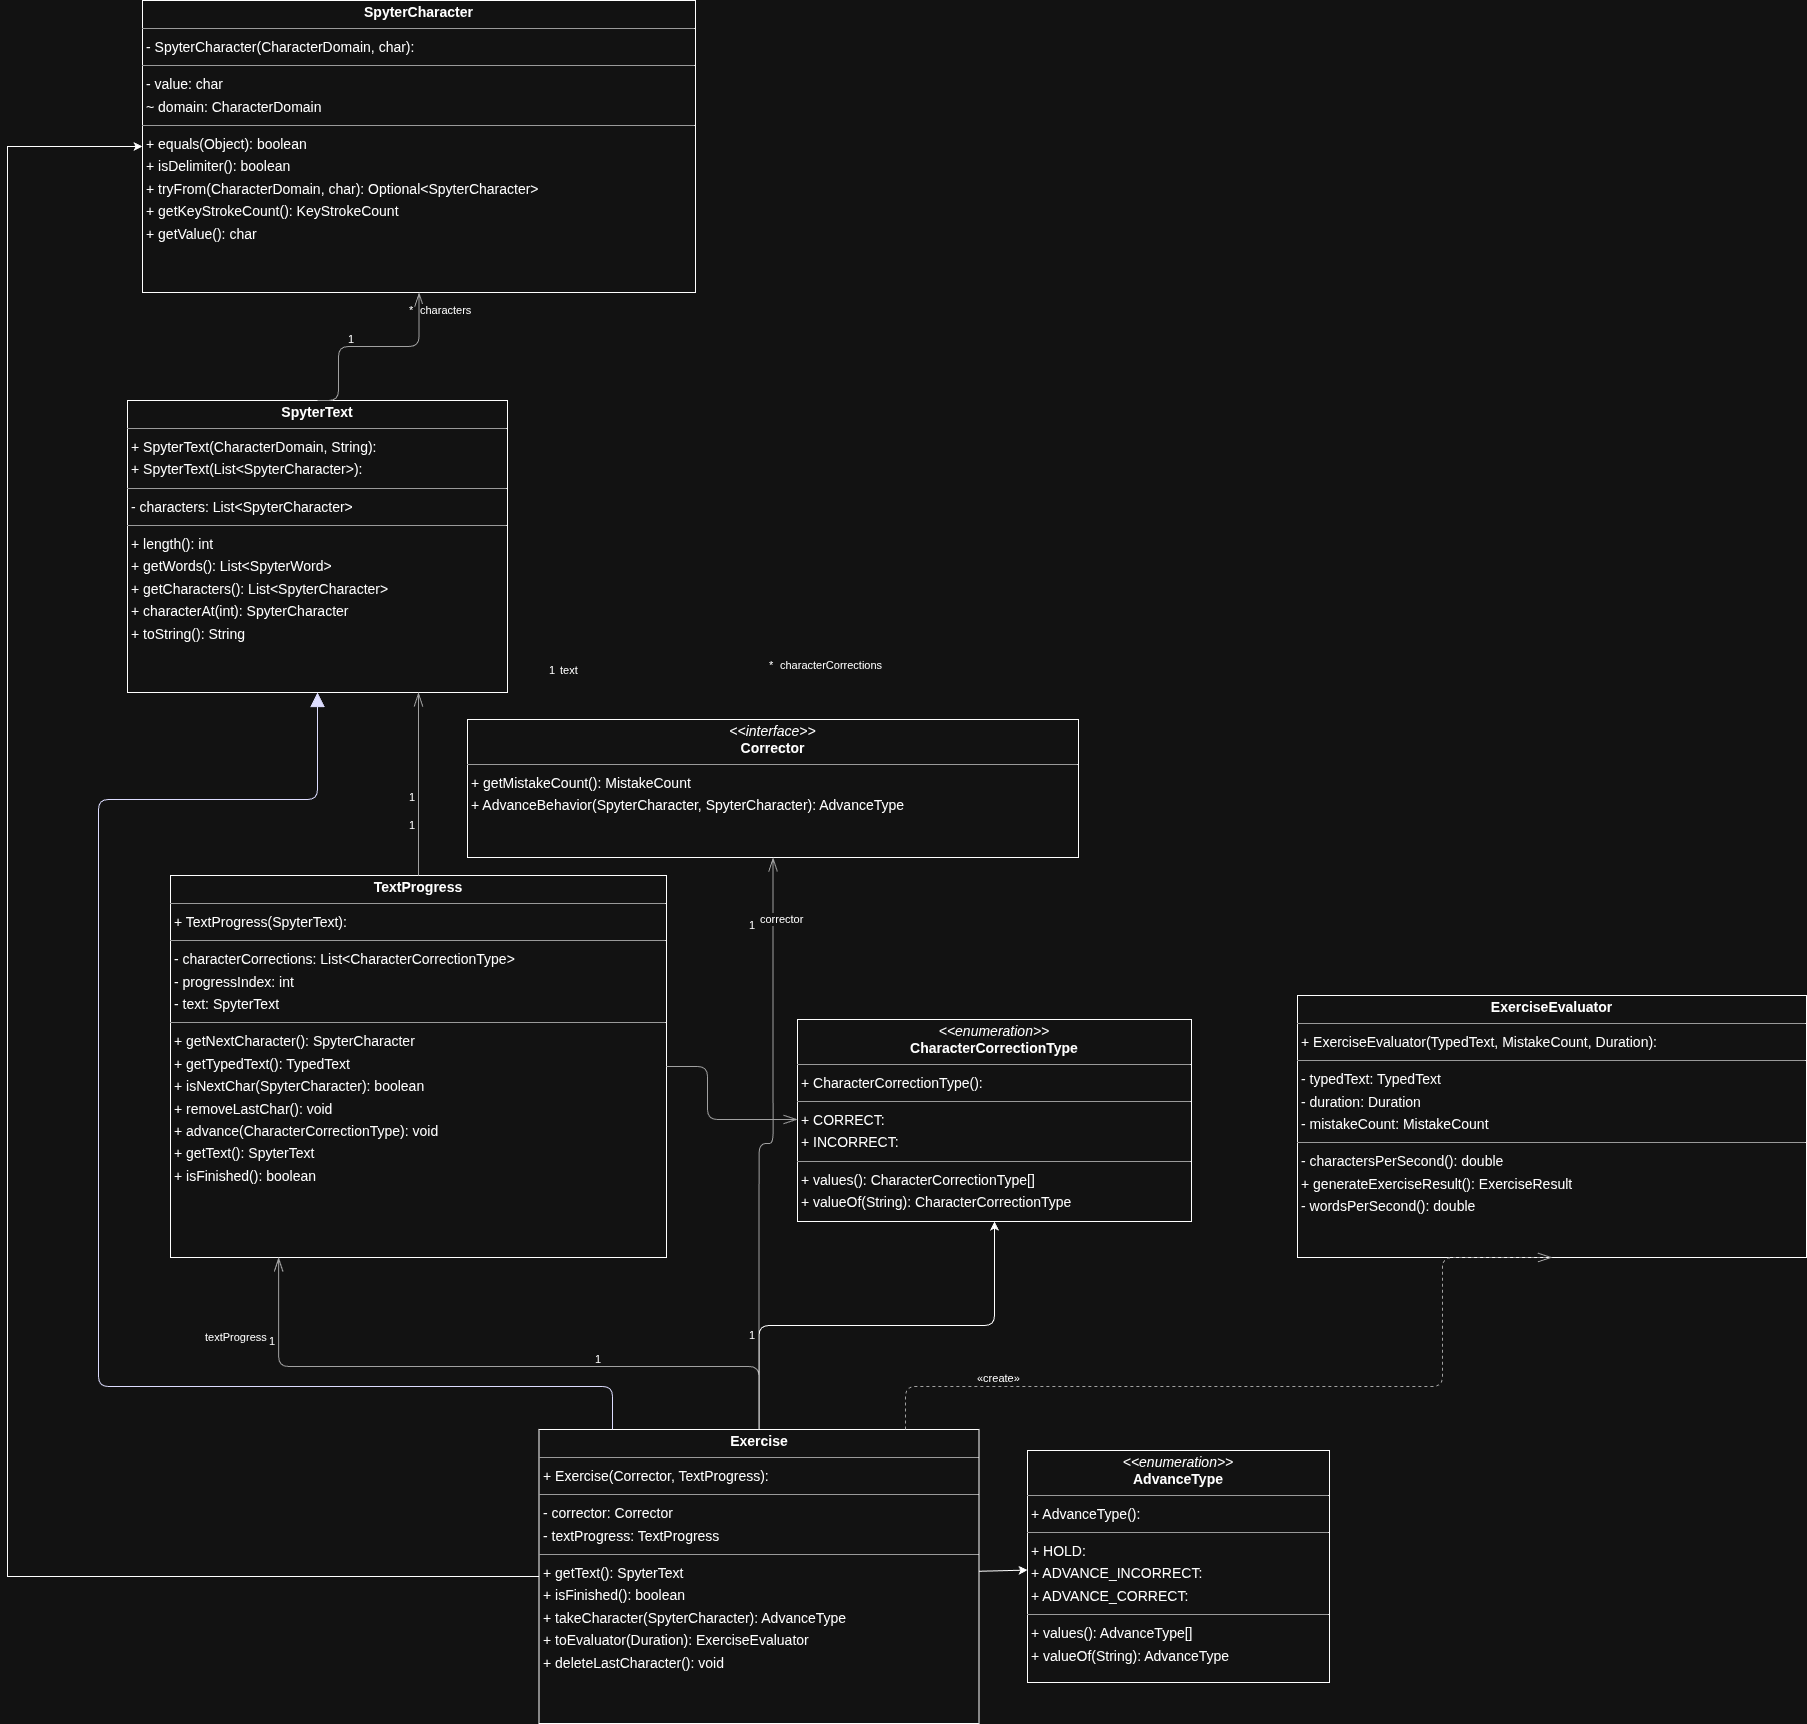

The diagram above was exported from draw.io. Its source (the exported page's mxGraphModel, read from the mxfile embedded in the PNG):
<mxGraphModel dx="3209" dy="1480" grid="1" gridSize="10" guides="1" tooltips="1" connect="1" arrows="1" fold="1" page="0" pageScale="1" pageWidth="850" pageHeight="1100" background="none" math="0" shadow="0">
  <root>
    <mxCell id="0" />
    <mxCell id="1" parent="0" />
    <mxCell id="node0" parent="1" style="verticalAlign=top;align=left;overflow=fill;fontSize=14;fontFamily=Helvetica;html=1;rounded=0;shadow=0;comic=0;labelBackgroundColor=none;strokeWidth=1;" value="&lt;p style=&quot;margin:0px;margin-top:4px;text-align:center;&quot;&gt;&lt;i&gt;&amp;lt;&amp;lt;enumeration&amp;gt;&amp;gt;&lt;/i&gt;&lt;br/&gt;&lt;b&gt;AdvanceType&lt;/b&gt;&lt;/p&gt;&lt;hr size=&quot;1&quot;/&gt;&lt;p style=&quot;margin:0 0 0 4px;line-height:1.6;&quot;&gt;+ AdvanceType(): &lt;/p&gt;&lt;hr size=&quot;1&quot;/&gt;&lt;p style=&quot;margin:0 0 0 4px;line-height:1.6;&quot;&gt;+ HOLD: &lt;br/&gt;+ ADVANCE_INCORRECT: &lt;br/&gt;+ ADVANCE_CORRECT: &lt;/p&gt;&lt;hr size=&quot;1&quot;/&gt;&lt;p style=&quot;margin:0 0 0 4px;line-height:1.6;&quot;&gt;+ values(): AdvanceType[]&lt;br/&gt;+ valueOf(String): AdvanceType&lt;/p&gt;" vertex="1">
      <mxGeometry height="232" width="302" x="80" y="1431" as="geometry" />
    </mxCell>
    <mxCell id="node2" parent="1" style="verticalAlign=top;align=left;overflow=fill;fontSize=14;fontFamily=Helvetica;html=1;rounded=0;shadow=0;comic=0;labelBackgroundColor=none;strokeWidth=1;" value="&lt;p style=&quot;margin:0px;margin-top:4px;text-align:center;&quot;&gt;&lt;i&gt;&amp;lt;&amp;lt;enumeration&amp;gt;&amp;gt;&lt;/i&gt;&lt;br/&gt;&lt;b&gt;CharacterCorrectionType&lt;/b&gt;&lt;/p&gt;&lt;hr size=&quot;1&quot;/&gt;&lt;p style=&quot;margin:0 0 0 4px;line-height:1.6;&quot;&gt;+ CharacterCorrectionType(): &lt;/p&gt;&lt;hr size=&quot;1&quot;/&gt;&lt;p style=&quot;margin:0 0 0 4px;line-height:1.6;&quot;&gt;+ CORRECT: &lt;br/&gt;+ INCORRECT: &lt;/p&gt;&lt;hr size=&quot;1&quot;/&gt;&lt;p style=&quot;margin:0 0 0 4px;line-height:1.6;&quot;&gt;+ values(): CharacterCorrectionType[]&lt;br/&gt;+ valueOf(String): CharacterCorrectionType&lt;/p&gt;" vertex="1">
      <mxGeometry height="202" width="394" x="-150" y="1000" as="geometry" />
    </mxCell>
    <mxCell id="node1" parent="1" style="verticalAlign=top;align=left;overflow=fill;fontSize=14;fontFamily=Helvetica;html=1;rounded=0;shadow=0;comic=0;labelBackgroundColor=none;strokeWidth=1;" value="&lt;p style=&quot;margin:0px;margin-top:4px;text-align:center;&quot;&gt;&lt;i&gt;&amp;lt;&amp;lt;interface&amp;gt;&amp;gt;&lt;/i&gt;&lt;br/&gt;&lt;b&gt;Corrector&lt;/b&gt;&lt;/p&gt;&lt;hr size=&quot;1&quot;/&gt;&lt;p style=&quot;margin:0 0 0 4px;line-height:1.6;&quot;&gt;+ getMistakeCount(): MistakeCount&lt;br/&gt;+ AdvanceBehavior(SpyterCharacter, SpyterCharacter): AdvanceType&lt;/p&gt;" vertex="1">
      <mxGeometry height="138" width="611" x="-480" y="700" as="geometry" />
    </mxCell>
    <mxCell id="node7" parent="1" style="verticalAlign=top;align=left;overflow=fill;fontSize=14;fontFamily=Helvetica;html=1;rounded=0;shadow=0;comic=0;labelBackgroundColor=none;strokeWidth=1;" value="&lt;p style=&quot;margin:0px;margin-top:4px;text-align:center;&quot;&gt;&lt;b&gt;Exercise&lt;/b&gt;&lt;/p&gt;&lt;hr size=&quot;1&quot;/&gt;&lt;p style=&quot;margin:0 0 0 4px;line-height:1.6;&quot;&gt;+ Exercise(Corrector, TextProgress): &lt;/p&gt;&lt;hr size=&quot;1&quot;/&gt;&lt;p style=&quot;margin:0 0 0 4px;line-height:1.6;&quot;&gt;- corrector: Corrector&lt;br/&gt;- textProgress: TextProgress&lt;/p&gt;&lt;hr size=&quot;1&quot;/&gt;&lt;p style=&quot;margin:0 0 0 4px;line-height:1.6;&quot;&gt;+ getText(): SpyterText&lt;br/&gt;+ isFinished(): boolean&lt;br/&gt;+ takeCharacter(SpyterCharacter): AdvanceType&lt;br/&gt;+ toEvaluator(Duration): ExerciseEvaluator&lt;br/&gt;+ deleteLastCharacter(): void&lt;/p&gt;" vertex="1">
      <mxGeometry height="294" width="440" x="-408.5" y="1410" as="geometry" />
    </mxCell>
    <mxCell id="node6" parent="1" style="verticalAlign=top;align=left;overflow=fill;fontSize=14;fontFamily=Helvetica;html=1;rounded=0;shadow=0;comic=0;labelBackgroundColor=none;strokeWidth=1;" value="&lt;p style=&quot;margin:0px;margin-top:4px;text-align:center;&quot;&gt;&lt;b&gt;ExerciseEvaluator&lt;/b&gt;&lt;/p&gt;&lt;hr size=&quot;1&quot;/&gt;&lt;p style=&quot;margin:0 0 0 4px;line-height:1.6;&quot;&gt;+ ExerciseEvaluator(TypedText, MistakeCount, Duration): &lt;/p&gt;&lt;hr size=&quot;1&quot;/&gt;&lt;p style=&quot;margin:0 0 0 4px;line-height:1.6;&quot;&gt;- typedText: TypedText&lt;br/&gt;- duration: Duration&lt;br/&gt;- mistakeCount: MistakeCount&lt;/p&gt;&lt;hr size=&quot;1&quot;/&gt;&lt;p style=&quot;margin:0 0 0 4px;line-height:1.6;&quot;&gt;- charactersPerSecond(): double&lt;br/&gt;+ generateExerciseResult(): ExerciseResult&lt;br/&gt;- wordsPerSecond(): double&lt;/p&gt;" vertex="1">
      <mxGeometry height="262" width="509" x="350" y="976" as="geometry" />
    </mxCell>
    <mxCell id="node5" parent="1" style="verticalAlign=top;align=left;overflow=fill;fontSize=14;fontFamily=Helvetica;html=1;rounded=0;shadow=0;comic=0;labelBackgroundColor=none;strokeWidth=1;" value="&lt;p style=&quot;margin:0px;margin-top:4px;text-align:center;&quot;&gt;&lt;b&gt;SpyterCharacter&lt;/b&gt;&lt;/p&gt;&lt;hr size=&quot;1&quot;/&gt;&lt;p style=&quot;margin:0 0 0 4px;line-height:1.6;&quot;&gt;- SpyterCharacter(CharacterDomain, char): &lt;/p&gt;&lt;hr size=&quot;1&quot;/&gt;&lt;p style=&quot;margin:0 0 0 4px;line-height:1.6;&quot;&gt;- value: char&lt;br/&gt;~ domain: CharacterDomain&lt;/p&gt;&lt;hr size=&quot;1&quot;/&gt;&lt;p style=&quot;margin:0 0 0 4px;line-height:1.6;&quot;&gt;+ equals(Object): boolean&lt;br/&gt;+ isDelimiter(): boolean&lt;br/&gt;+ tryFrom(CharacterDomain, char): Optional&amp;lt;SpyterCharacter&amp;gt;&lt;br/&gt;+ getKeyStrokeCount(): KeyStrokeCount&lt;br/&gt;+ getValue(): char&lt;/p&gt;" vertex="1">
      <mxGeometry height="292" width="553" x="-805" y="-19" as="geometry" />
    </mxCell>
    <mxCell id="node3" parent="1" style="verticalAlign=top;align=left;overflow=fill;fontSize=14;fontFamily=Helvetica;html=1;rounded=0;shadow=0;comic=0;labelBackgroundColor=none;strokeWidth=1;" value="&lt;p style=&quot;margin:0px;margin-top:4px;text-align:center;&quot;&gt;&lt;b&gt;SpyterText&lt;/b&gt;&lt;/p&gt;&lt;hr size=&quot;1&quot;/&gt;&lt;p style=&quot;margin:0 0 0 4px;line-height:1.6;&quot;&gt;+ SpyterText(CharacterDomain, String): &lt;br/&gt;+ SpyterText(List&amp;lt;SpyterCharacter&amp;gt;): &lt;/p&gt;&lt;hr size=&quot;1&quot;/&gt;&lt;p style=&quot;margin:0 0 0 4px;line-height:1.6;&quot;&gt;- characters: List&amp;lt;SpyterCharacter&amp;gt;&lt;/p&gt;&lt;hr size=&quot;1&quot;/&gt;&lt;p style=&quot;margin:0 0 0 4px;line-height:1.6;&quot;&gt;+ length(): int&lt;br/&gt;+ getWords(): List&amp;lt;SpyterWord&amp;gt;&lt;br/&gt;+ getCharacters(): List&amp;lt;SpyterCharacter&amp;gt;&lt;br/&gt;+ characterAt(int): SpyterCharacter&lt;br/&gt;+ toString(): String&lt;/p&gt;" vertex="1">
      <mxGeometry height="292" width="380" x="-820" y="381" as="geometry" />
    </mxCell>
    <mxCell id="node4" parent="1" style="verticalAlign=top;align=left;overflow=fill;fontSize=14;fontFamily=Helvetica;html=1;rounded=0;shadow=0;comic=0;labelBackgroundColor=none;strokeWidth=1;" value="&lt;p style=&quot;margin:0px;margin-top:4px;text-align:center;&quot;&gt;&lt;b&gt;TextProgress&lt;/b&gt;&lt;/p&gt;&lt;hr size=&quot;1&quot;/&gt;&lt;p style=&quot;margin:0 0 0 4px;line-height:1.6;&quot;&gt;+ TextProgress(SpyterText): &lt;/p&gt;&lt;hr size=&quot;1&quot;/&gt;&lt;p style=&quot;margin:0 0 0 4px;line-height:1.6;&quot;&gt;- characterCorrections: List&amp;lt;CharacterCorrectionType&amp;gt;&lt;br/&gt;- progressIndex: int&lt;br/&gt;- text: SpyterText&lt;/p&gt;&lt;hr size=&quot;1&quot;/&gt;&lt;p style=&quot;margin:0 0 0 4px;line-height:1.6;&quot;&gt;+ getNextCharacter(): SpyterCharacter&lt;br/&gt;+ getTypedText(): TypedText&lt;br/&gt;+ isNextChar(SpyterCharacter): boolean&lt;br/&gt;+ removeLastChar(): void&lt;br/&gt;+ advance(CharacterCorrectionType): void&lt;br/&gt;+ getText(): SpyterText&lt;br/&gt;+ isFinished(): boolean&lt;/p&gt;" vertex="1">
      <mxGeometry height="382" width="496" x="-777" y="856" as="geometry" />
    </mxCell>
    <mxCell id="edge5" edge="1" parent="1" source="node7" style="html=1;rounded=1;edgeStyle=orthogonalEdgeStyle;dashed=0;startArrow=diamondThinstartSize=12;endArrow=openThin;endSize=12;strokeColor=#595959;exitX=0.500;exitY=0.000;exitDx=0;exitDy=0;entryX=0.500;entryY=1.000;entryDx=0;entryDy=0;" target="node1" value="">
      <mxGeometry height="50" relative="1" width="50" as="geometry">
        <Array as="points" />
      </mxGeometry>
    </mxCell>
    <mxCell id="label30" connectable="0" parent="edge5" style="edgeLabel;resizable=0;html=1;align=left;verticalAlign=top;strokeColor=default;" value="1" vertex="1">
      <mxGeometry x="-200" y="1303" as="geometry" />
    </mxCell>
    <mxCell id="label34" connectable="0" parent="edge5" style="edgeLabel;resizable=0;html=1;align=left;verticalAlign=top;strokeColor=default;" value="1" vertex="1">
      <mxGeometry x="-200" y="893" as="geometry" />
    </mxCell>
    <mxCell id="label35" connectable="0" parent="edge5" style="edgeLabel;resizable=0;html=1;align=left;verticalAlign=top;strokeColor=default;" value="corrector" vertex="1">
      <mxGeometry x="-189" y="887" as="geometry" />
    </mxCell>
    <mxCell id="edge4" edge="1" parent="1" source="node7" style="html=1;rounded=1;edgeStyle=orthogonalEdgeStyle;dashed=1;startArrow=none;endArrow=openThin;endSize=12;strokeColor=#595959;exitX=0.833;exitY=0.000;exitDx=0;exitDy=0;entryX=0.500;entryY=1.000;entryDx=0;entryDy=0;" target="node6" value="">
      <mxGeometry height="50" relative="1" width="50" as="geometry">
        <Array as="points">
          <mxPoint x="-42" y="1367" />
          <mxPoint x="495" y="1367" />
        </Array>
      </mxGeometry>
    </mxCell>
    <mxCell id="label26" connectable="0" parent="edge4" style="edgeLabel;resizable=0;html=1;align=left;verticalAlign=top;strokeColor=default;" value="«create»" vertex="1">
      <mxGeometry x="28" y="1346" as="geometry" />
    </mxCell>
    <mxCell id="edge0" edge="1" parent="1" source="node7" style="html=1;rounded=1;edgeStyle=orthogonalEdgeStyle;dashed=0;startArrow=none;endArrow=block;endSize=12;strokeColor=#000082;exitX=0.167;exitY=0.000;exitDx=0;exitDy=0;entryX=0.500;entryY=1.000;entryDx=0;entryDy=0;" target="node3" value="">
      <mxGeometry height="50" relative="1" width="50" as="geometry">
        <Array as="points">
          <mxPoint x="-336" y="1367" />
          <mxPoint x="-849" y="1367" />
          <mxPoint x="-849" y="780" />
          <mxPoint x="-609" y="780" />
        </Array>
      </mxGeometry>
    </mxCell>
    <mxCell id="edge6" edge="1" parent="1" source="node7" style="html=1;rounded=1;edgeStyle=orthogonalEdgeStyle;dashed=0;startArrow=diamondThinstartSize=12;endArrow=openThin;endSize=12;strokeColor=#595959;exitX=0.500;exitY=0.000;exitDx=0;exitDy=0;entryX=0.218;entryY=1.000;entryDx=0;entryDy=0;" target="node4" value="">
      <mxGeometry height="50" relative="1" width="50" as="geometry">
        <Array as="points">
          <mxPoint x="-189" y="1347" />
          <mxPoint x="-669" y="1347" />
        </Array>
      </mxGeometry>
    </mxCell>
    <mxCell id="label36" connectable="0" parent="edge6" style="edgeLabel;resizable=0;html=1;align=left;verticalAlign=top;strokeColor=default;" value="1" vertex="1">
      <mxGeometry x="-354" y="1327" as="geometry" />
    </mxCell>
    <mxCell id="label40" connectable="0" parent="edge6" style="edgeLabel;resizable=0;html=1;align=left;verticalAlign=top;strokeColor=default;" value="1" vertex="1">
      <mxGeometry x="-680" y="1309" as="geometry" />
    </mxCell>
    <mxCell id="label41" connectable="0" parent="edge6" style="edgeLabel;resizable=0;html=1;align=left;verticalAlign=top;strokeColor=default;" value="textProgress" vertex="1">
      <mxGeometry x="-744" y="1305" as="geometry" />
    </mxCell>
    <mxCell id="edge2" edge="1" parent="1" source="node3" style="html=1;rounded=1;edgeStyle=orthogonalEdgeStyle;dashed=0;startArrow=diamondThinstartSize=12;endArrow=openThin;endSize=12;strokeColor=#595959;exitX=0.500;exitY=0.000;exitDx=0;exitDy=0;entryX=0.500;entryY=1.000;entryDx=0;entryDy=0;" target="node5" value="">
      <mxGeometry height="50" relative="1" width="50" as="geometry">
        <Array as="points">
          <mxPoint x="-609" y="327" />
          <mxPoint x="-529" y="327" />
        </Array>
      </mxGeometry>
    </mxCell>
    <mxCell id="label12" connectable="0" parent="edge2" style="edgeLabel;resizable=0;html=1;align=left;verticalAlign=top;strokeColor=default;" value="1" vertex="1">
      <mxGeometry x="-601" y="307" as="geometry" />
    </mxCell>
    <mxCell id="label16" connectable="0" parent="edge2" style="edgeLabel;resizable=0;html=1;align=left;verticalAlign=top;strokeColor=default;" value="*" vertex="1">
      <mxGeometry x="-540" y="278" as="geometry" />
    </mxCell>
    <mxCell id="label17" connectable="0" parent="edge2" style="edgeLabel;resizable=0;html=1;align=left;verticalAlign=top;strokeColor=default;" value="characters" vertex="1">
      <mxGeometry x="-529" y="278" as="geometry" />
    </mxCell>
    <mxCell id="edge1" edge="1" parent="1" source="node4" style="html=1;rounded=1;edgeStyle=orthogonalEdgeStyle;dashed=0;startArrow=diamondThinstartSize=12;endArrow=openThin;endSize=12;strokeColor=#595959;exitX=1;exitY=0.5;exitDx=0;exitDy=0;entryX=0;entryY=0.5;entryDx=0;entryDy=0;" target="node2" value="">
      <mxGeometry height="50" relative="1" width="50" as="geometry">
        <Array as="points">
          <mxPoint x="-240" y="1047" />
          <mxPoint x="-240" y="1100" />
          <mxPoint x="-150" y="1100" />
        </Array>
      </mxGeometry>
    </mxCell>
    <mxCell id="label6" connectable="0" parent="edge1" style="edgeLabel;resizable=0;html=1;align=left;verticalAlign=top;strokeColor=default;" value="1" vertex="1">
      <mxGeometry x="-540" y="765" as="geometry" />
    </mxCell>
    <mxCell id="label10" connectable="0" parent="edge1" style="edgeLabel;resizable=0;html=1;align=left;verticalAlign=top;strokeColor=default;" value="*" vertex="1">
      <mxGeometry x="-180" y="633" as="geometry" />
    </mxCell>
    <mxCell id="label11" connectable="0" parent="edge1" style="edgeLabel;resizable=0;html=1;align=left;verticalAlign=top;strokeColor=default;" value="characterCorrections" vertex="1">
      <mxGeometry x="-169" y="633" as="geometry" />
    </mxCell>
    <mxCell id="edge3" edge="1" parent="1" source="node4" style="html=1;rounded=1;edgeStyle=orthogonalEdgeStyle;dashed=0;startArrow=diamondThinstartSize=12;endArrow=openThin;endSize=12;strokeColor=#595959;exitX=0.500;exitY=0.000;exitDx=0;exitDy=0;" target="node3" value="">
      <mxGeometry height="50" relative="1" width="50" as="geometry">
        <Array as="points">
          <mxPoint x="-529" y="710" />
          <mxPoint x="-529" y="710" />
        </Array>
        <mxPoint x="-520" y="710" as="targetPoint" />
      </mxGeometry>
    </mxCell>
    <mxCell id="label18" connectable="0" parent="edge3" style="edgeLabel;resizable=0;html=1;align=left;verticalAlign=top;strokeColor=default;" value="1" vertex="1">
      <mxGeometry x="-540" y="793" as="geometry" />
    </mxCell>
    <mxCell id="label22" connectable="0" parent="edge3" style="edgeLabel;resizable=0;html=1;align=left;verticalAlign=top;strokeColor=default;" value="1" vertex="1">
      <mxGeometry x="-400" y="638" as="geometry" />
    </mxCell>
    <mxCell id="label23" connectable="0" parent="edge3" style="edgeLabel;resizable=0;html=1;align=left;verticalAlign=top;strokeColor=default;" value="text" vertex="1">
      <mxGeometry x="-389" y="638" as="geometry" />
    </mxCell>
    <mxCell id="r_UlrjTmWq5ENKNiPU7l-1" edge="1" parent="1" source="node7" style="endArrow=classic;html=1;rounded=0;" target="node0" value="">
      <mxGeometry height="50" relative="1" width="50" as="geometry">
        <mxPoint y="1560" as="sourcePoint" />
        <mxPoint x="50" y="1510" as="targetPoint" />
      </mxGeometry>
    </mxCell>
    <mxCell id="r_UlrjTmWq5ENKNiPU7l-3" edge="1" parent="1" source="node7" style="endArrow=classic;html=1;rounded=1;edgeStyle=orthogonalEdgeStyle;" target="node2" value="">
      <mxGeometry height="50" relative="1" width="50" as="geometry">
        <mxPoint x="-189" y="1379.2893218813451" as="sourcePoint" />
        <mxPoint x="-189" y="1329.2893218813451" as="targetPoint" />
      </mxGeometry>
    </mxCell>
    <mxCell id="r_UlrjTmWq5ENKNiPU7l-4" edge="1" parent="1" source="node7" style="endArrow=classic;html=1;rounded=0;exitX=0;exitY=0.5;exitDx=0;exitDy=0;entryX=0;entryY=0.5;entryDx=0;entryDy=0;edgeStyle=orthogonalEdgeStyle;" target="node5" value="">
      <mxGeometry height="50" relative="1" width="50" as="geometry">
        <Array as="points">
          <mxPoint x="-940" y="1557" />
          <mxPoint x="-940" y="127" />
        </Array>
        <mxPoint y="1500" as="sourcePoint" />
        <mxPoint x="50" y="1450" as="targetPoint" />
      </mxGeometry>
    </mxCell>
  </root>
</mxGraphModel>